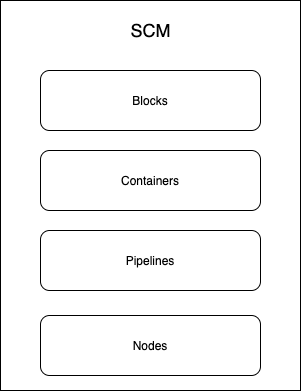

The diagram above was exported from draw.io. Its source (the exported page's mxGraphModel, read from the mxfile embedded in the PNG):
<mxGraphModel dx="1106" dy="785" grid="1" gridSize="10" guides="1" tooltips="1" connect="1" arrows="1" fold="1" page="1" pageScale="1" pageWidth="827" pageHeight="1169" math="0" shadow="0">
  <root>
    <mxCell id="0" />
    <mxCell id="1" parent="0" />
    <mxCell id="PVDouMElXbPzF0c8pAuX-1" value="" style="rounded=0;whiteSpace=wrap;html=1;" vertex="1" parent="1">
      <mxGeometry x="160" y="210" width="300" height="390" as="geometry" />
    </mxCell>
    <mxCell id="PVDouMElXbPzF0c8pAuX-2" value="&lt;font style=&quot;font-size: 18px&quot;&gt;SCM&lt;/font&gt;" style="text;html=1;align=center;verticalAlign=middle;resizable=0;points=[];autosize=1;" vertex="1" parent="1">
      <mxGeometry x="280" y="230" width="60" height="20" as="geometry" />
    </mxCell>
    <mxCell id="PVDouMElXbPzF0c8pAuX-3" value="Blocks" style="rounded=1;whiteSpace=wrap;html=1;" vertex="1" parent="1">
      <mxGeometry x="200" y="280" width="220" height="60" as="geometry" />
    </mxCell>
    <mxCell id="PVDouMElXbPzF0c8pAuX-5" value="Containers" style="rounded=1;whiteSpace=wrap;html=1;" vertex="1" parent="1">
      <mxGeometry x="200" y="360" width="220" height="60" as="geometry" />
    </mxCell>
    <mxCell id="PVDouMElXbPzF0c8pAuX-6" value="Pipelines" style="rounded=1;whiteSpace=wrap;html=1;" vertex="1" parent="1">
      <mxGeometry x="200" y="440" width="220" height="60" as="geometry" />
    </mxCell>
    <mxCell id="PVDouMElXbPzF0c8pAuX-7" value="Nodes" style="rounded=1;whiteSpace=wrap;html=1;" vertex="1" parent="1">
      <mxGeometry x="200" y="525" width="220" height="60" as="geometry" />
    </mxCell>
  </root>
</mxGraphModel>